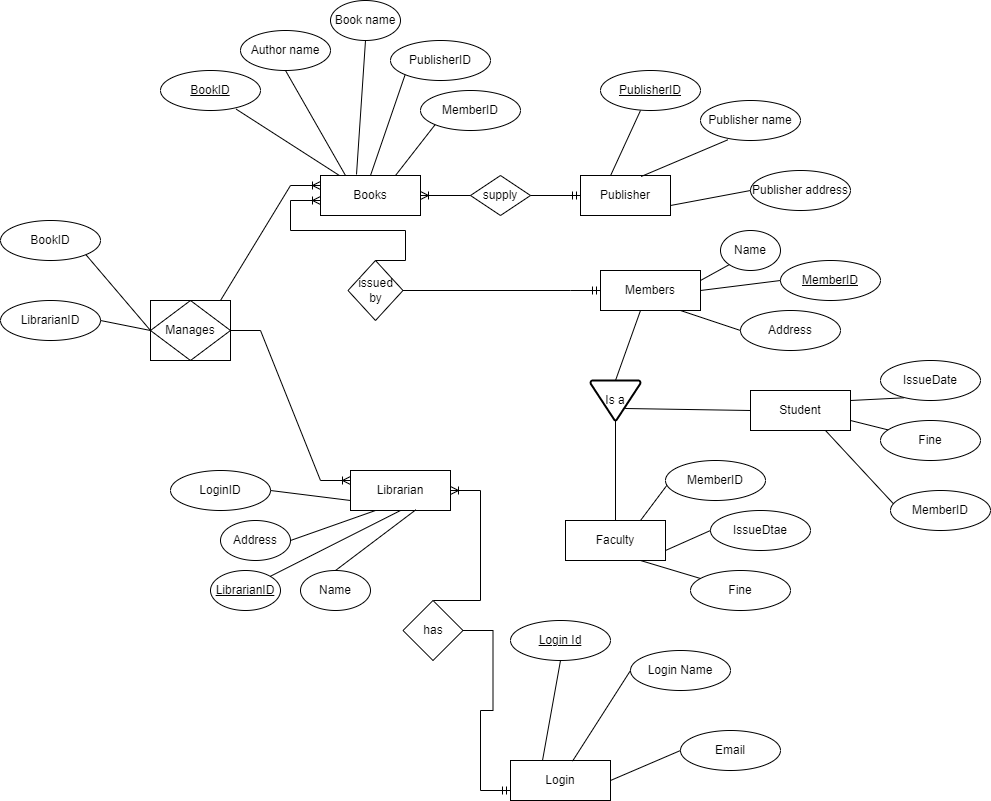

The diagram above was exported from draw.io. Its source (the exported page's mxGraphModel, read from the mxfile embedded in the PNG):
<mxGraphModel dx="1884" dy="438" grid="1" gridSize="10" guides="1" tooltips="1" connect="1" arrows="1" fold="1" page="1" pageScale="1" pageWidth="850" pageHeight="1100" math="0" shadow="0">
  <root>
    <mxCell id="0" />
    <mxCell id="1" parent="0" />
    <mxCell id="9Klx4aqXIrxlVwBksQcf-1" value="Books" style="whiteSpace=wrap;html=1;align=center;" parent="1" vertex="1">
      <mxGeometry x="250" y="205" width="100" height="40" as="geometry" />
    </mxCell>
    <mxCell id="9Klx4aqXIrxlVwBksQcf-2" value="Publisher" style="whiteSpace=wrap;html=1;align=center;" parent="1" vertex="1">
      <mxGeometry x="510" y="205" width="90" height="40" as="geometry" />
    </mxCell>
    <mxCell id="9Klx4aqXIrxlVwBksQcf-3" value="supply" style="shape=rhombus;perimeter=rhombusPerimeter;whiteSpace=wrap;html=1;align=center;" parent="1" vertex="1">
      <mxGeometry x="400" y="205" width="60" height="40" as="geometry" />
    </mxCell>
    <mxCell id="9Klx4aqXIrxlVwBksQcf-7" value="issued&lt;br&gt;by" style="shape=rhombus;perimeter=rhombusPerimeter;whiteSpace=wrap;html=1;align=center;" parent="1" vertex="1">
      <mxGeometry x="277.5" y="290" width="55" height="60" as="geometry" />
    </mxCell>
    <mxCell id="9Klx4aqXIrxlVwBksQcf-10" value="Faculty" style="whiteSpace=wrap;html=1;align=center;" parent="1" vertex="1">
      <mxGeometry x="495" y="550" width="100" height="40" as="geometry" />
    </mxCell>
    <mxCell id="9Klx4aqXIrxlVwBksQcf-14" value="Librarian" style="whiteSpace=wrap;html=1;align=center;" parent="1" vertex="1">
      <mxGeometry x="280" y="500" width="100" height="40" as="geometry" />
    </mxCell>
    <mxCell id="9Klx4aqXIrxlVwBksQcf-15" value="has" style="shape=rhombus;perimeter=rhombusPerimeter;whiteSpace=wrap;html=1;align=center;" parent="1" vertex="1">
      <mxGeometry x="332.5" y="630" width="60" height="60" as="geometry" />
    </mxCell>
    <mxCell id="9Klx4aqXIrxlVwBksQcf-16" value="Login" style="whiteSpace=wrap;html=1;align=center;" parent="1" vertex="1">
      <mxGeometry x="440" y="790" width="100" height="40" as="geometry" />
    </mxCell>
    <mxCell id="9Klx4aqXIrxlVwBksQcf-18" value="" style="edgeStyle=entityRelationEdgeStyle;fontSize=12;html=1;endArrow=ERmandOne;rounded=0;exitX=1;exitY=0.5;exitDx=0;exitDy=0;entryX=0;entryY=0.75;entryDx=0;entryDy=0;" parent="1" source="9Klx4aqXIrxlVwBksQcf-15" target="9Klx4aqXIrxlVwBksQcf-16" edge="1">
      <mxGeometry width="100" height="100" relative="1" as="geometry">
        <mxPoint x="370" y="810" as="sourcePoint" />
        <mxPoint x="470" y="710" as="targetPoint" />
      </mxGeometry>
    </mxCell>
    <mxCell id="9Klx4aqXIrxlVwBksQcf-21" value="Members" style="whiteSpace=wrap;html=1;align=center;" parent="1" vertex="1">
      <mxGeometry x="530" y="300" width="100" height="40" as="geometry" />
    </mxCell>
    <mxCell id="9Klx4aqXIrxlVwBksQcf-22" value="" style="edgeStyle=entityRelationEdgeStyle;fontSize=12;html=1;endArrow=ERoneToMany;rounded=0;" parent="1" target="9Klx4aqXIrxlVwBksQcf-14" edge="1">
      <mxGeometry width="100" height="100" relative="1" as="geometry">
        <mxPoint x="363" y="630" as="sourcePoint" />
        <mxPoint x="470" y="850" as="targetPoint" />
      </mxGeometry>
    </mxCell>
    <mxCell id="9Klx4aqXIrxlVwBksQcf-23" value="" style="edgeStyle=entityRelationEdgeStyle;fontSize=12;html=1;endArrow=ERoneToMany;rounded=0;exitX=0.5;exitY=0;exitDx=0;exitDy=0;" parent="1" source="9Klx4aqXIrxlVwBksQcf-7" edge="1">
      <mxGeometry width="100" height="100" relative="1" as="geometry">
        <mxPoint x="370" y="480" as="sourcePoint" />
        <mxPoint x="250" y="230" as="targetPoint" />
      </mxGeometry>
    </mxCell>
    <mxCell id="9Klx4aqXIrxlVwBksQcf-25" value="" style="edgeStyle=entityRelationEdgeStyle;fontSize=12;html=1;endArrow=ERmandOne;rounded=0;exitX=1;exitY=0.5;exitDx=0;exitDy=0;entryX=0;entryY=0.5;entryDx=0;entryDy=0;" parent="1" source="9Klx4aqXIrxlVwBksQcf-3" target="9Klx4aqXIrxlVwBksQcf-2" edge="1">
      <mxGeometry width="100" height="100" relative="1" as="geometry">
        <mxPoint x="370" y="340" as="sourcePoint" />
        <mxPoint x="470" y="240" as="targetPoint" />
      </mxGeometry>
    </mxCell>
    <mxCell id="9Klx4aqXIrxlVwBksQcf-26" value="" style="edgeStyle=entityRelationEdgeStyle;fontSize=12;html=1;endArrow=ERoneToMany;rounded=0;exitX=0;exitY=0.5;exitDx=0;exitDy=0;entryX=1;entryY=0.5;entryDx=0;entryDy=0;" parent="1" source="9Klx4aqXIrxlVwBksQcf-3" target="9Klx4aqXIrxlVwBksQcf-1" edge="1">
      <mxGeometry width="100" height="100" relative="1" as="geometry">
        <mxPoint x="370" y="340" as="sourcePoint" />
        <mxPoint x="470" y="240" as="targetPoint" />
      </mxGeometry>
    </mxCell>
    <mxCell id="9Klx4aqXIrxlVwBksQcf-30" value="" style="edgeStyle=entityRelationEdgeStyle;fontSize=12;html=1;endArrow=ERoneToMany;rounded=0;exitX=1;exitY=0.5;exitDx=0;exitDy=0;entryX=0;entryY=0.25;entryDx=0;entryDy=0;" parent="1" source="9Klx4aqXIrxlVwBksQcf-36" target="9Klx4aqXIrxlVwBksQcf-14" edge="1">
      <mxGeometry width="100" height="100" relative="1" as="geometry">
        <mxPoint x="80" y="530" as="sourcePoint" />
        <mxPoint x="470" y="550" as="targetPoint" />
      </mxGeometry>
    </mxCell>
    <mxCell id="9Klx4aqXIrxlVwBksQcf-31" value="" style="edgeStyle=entityRelationEdgeStyle;fontSize=12;html=1;endArrow=ERoneToMany;rounded=0;entryX=0;entryY=0.25;entryDx=0;entryDy=0;" parent="1" target="9Klx4aqXIrxlVwBksQcf-1" edge="1">
      <mxGeometry width="100" height="100" relative="1" as="geometry">
        <mxPoint x="120" y="330" as="sourcePoint" />
        <mxPoint x="130" y="300" as="targetPoint" />
      </mxGeometry>
    </mxCell>
    <mxCell id="9Klx4aqXIrxlVwBksQcf-32" value="" style="edgeStyle=entityRelationEdgeStyle;fontSize=12;html=1;endArrow=ERmandOne;rounded=0;exitX=1;exitY=0.5;exitDx=0;exitDy=0;" parent="1" source="9Klx4aqXIrxlVwBksQcf-7" target="9Klx4aqXIrxlVwBksQcf-21" edge="1">
      <mxGeometry width="100" height="100" relative="1" as="geometry">
        <mxPoint x="370" y="410" as="sourcePoint" />
        <mxPoint x="410" y="400" as="targetPoint" />
      </mxGeometry>
    </mxCell>
    <mxCell id="9Klx4aqXIrxlVwBksQcf-33" value="Login Id" style="ellipse;whiteSpace=wrap;html=1;align=center;fontStyle=4;" parent="1" vertex="1">
      <mxGeometry x="440" y="650" width="100" height="40" as="geometry" />
    </mxCell>
    <mxCell id="9Klx4aqXIrxlVwBksQcf-34" value="Login Name" style="ellipse;whiteSpace=wrap;html=1;align=center;" parent="1" vertex="1">
      <mxGeometry x="560" y="680" width="100" height="40" as="geometry" />
    </mxCell>
    <mxCell id="9Klx4aqXIrxlVwBksQcf-35" value="Email" style="ellipse;whiteSpace=wrap;html=1;align=center;" parent="1" vertex="1">
      <mxGeometry x="610" y="760" width="100" height="40" as="geometry" />
    </mxCell>
    <mxCell id="9Klx4aqXIrxlVwBksQcf-36" value="Manages" style="shape=associativeEntity;whiteSpace=wrap;html=1;align=center;" parent="1" vertex="1">
      <mxGeometry x="80" y="330" width="80" height="60" as="geometry" />
    </mxCell>
    <mxCell id="9Klx4aqXIrxlVwBksQcf-37" value="" style="endArrow=none;html=1;rounded=0;exitX=0.32;exitY=0;exitDx=0;exitDy=0;exitPerimeter=0;entryX=0.5;entryY=1;entryDx=0;entryDy=0;" parent="1" source="9Klx4aqXIrxlVwBksQcf-16" target="9Klx4aqXIrxlVwBksQcf-33" edge="1">
      <mxGeometry relative="1" as="geometry">
        <mxPoint x="340" y="680" as="sourcePoint" />
        <mxPoint x="500" y="680" as="targetPoint" />
      </mxGeometry>
    </mxCell>
    <mxCell id="9Klx4aqXIrxlVwBksQcf-38" value="" style="endArrow=none;html=1;rounded=0;exitX=0.62;exitY=0.017;exitDx=0;exitDy=0;exitPerimeter=0;entryX=0;entryY=0.5;entryDx=0;entryDy=0;" parent="1" source="9Klx4aqXIrxlVwBksQcf-16" target="9Klx4aqXIrxlVwBksQcf-34" edge="1">
      <mxGeometry relative="1" as="geometry">
        <mxPoint x="340" y="680" as="sourcePoint" />
        <mxPoint x="500" y="680" as="targetPoint" />
      </mxGeometry>
    </mxCell>
    <mxCell id="9Klx4aqXIrxlVwBksQcf-39" value="" style="endArrow=none;html=1;rounded=0;exitX=1;exitY=0.5;exitDx=0;exitDy=0;entryX=0;entryY=0.5;entryDx=0;entryDy=0;" parent="1" source="9Klx4aqXIrxlVwBksQcf-16" target="9Klx4aqXIrxlVwBksQcf-35" edge="1">
      <mxGeometry relative="1" as="geometry">
        <mxPoint x="340" y="680" as="sourcePoint" />
        <mxPoint x="500" y="680" as="targetPoint" />
      </mxGeometry>
    </mxCell>
    <mxCell id="9Klx4aqXIrxlVwBksQcf-40" value="LibrarianID" style="ellipse;whiteSpace=wrap;html=1;align=center;fontStyle=4;" parent="1" vertex="1">
      <mxGeometry x="140" y="600" width="70" height="40" as="geometry" />
    </mxCell>
    <mxCell id="9Klx4aqXIrxlVwBksQcf-41" value="Name" style="ellipse;whiteSpace=wrap;html=1;align=center;" parent="1" vertex="1">
      <mxGeometry x="230" y="600" width="70" height="40" as="geometry" />
    </mxCell>
    <mxCell id="9Klx4aqXIrxlVwBksQcf-42" value="Address" style="ellipse;whiteSpace=wrap;html=1;align=center;" parent="1" vertex="1">
      <mxGeometry x="150" y="550" width="70" height="40" as="geometry" />
    </mxCell>
    <mxCell id="9Klx4aqXIrxlVwBksQcf-44" value="" style="endArrow=none;html=1;rounded=0;exitX=0.25;exitY=1;exitDx=0;exitDy=0;entryX=1;entryY=0.5;entryDx=0;entryDy=0;" parent="1" source="9Klx4aqXIrxlVwBksQcf-14" target="9Klx4aqXIrxlVwBksQcf-42" edge="1">
      <mxGeometry relative="1" as="geometry">
        <mxPoint x="340" y="710" as="sourcePoint" />
        <mxPoint x="500" y="710" as="targetPoint" />
      </mxGeometry>
    </mxCell>
    <mxCell id="9Klx4aqXIrxlVwBksQcf-45" value="" style="endArrow=none;html=1;rounded=0;exitX=0.5;exitY=1;exitDx=0;exitDy=0;entryX=1;entryY=0;entryDx=0;entryDy=0;" parent="1" source="9Klx4aqXIrxlVwBksQcf-14" target="9Klx4aqXIrxlVwBksQcf-40" edge="1">
      <mxGeometry relative="1" as="geometry">
        <mxPoint x="340" y="710" as="sourcePoint" />
        <mxPoint x="500" y="710" as="targetPoint" />
      </mxGeometry>
    </mxCell>
    <mxCell id="9Klx4aqXIrxlVwBksQcf-46" value="" style="endArrow=none;html=1;rounded=0;exitX=0.653;exitY=0.983;exitDx=0;exitDy=0;exitPerimeter=0;entryX=0.5;entryY=0;entryDx=0;entryDy=0;" parent="1" source="9Klx4aqXIrxlVwBksQcf-14" target="9Klx4aqXIrxlVwBksQcf-41" edge="1">
      <mxGeometry relative="1" as="geometry">
        <mxPoint x="340" y="710" as="sourcePoint" />
        <mxPoint x="500" y="710" as="targetPoint" />
      </mxGeometry>
    </mxCell>
    <mxCell id="9Klx4aqXIrxlVwBksQcf-47" value="" style="endArrow=none;html=1;rounded=0;entryX=0.5;entryY=0;entryDx=0;entryDy=0;" parent="1" edge="1">
      <mxGeometry relative="1" as="geometry">
        <mxPoint x="570" y="340" as="sourcePoint" />
        <mxPoint x="545" y="410" as="targetPoint" />
      </mxGeometry>
    </mxCell>
    <mxCell id="9Klx4aqXIrxlVwBksQcf-49" value="" style="endArrow=none;html=1;rounded=0;entryX=0.5;entryY=0;entryDx=0;entryDy=0;" parent="1" source="DbwjvR1OwsjGAKCGseLc-1" target="9Klx4aqXIrxlVwBksQcf-10" edge="1">
      <mxGeometry relative="1" as="geometry">
        <mxPoint x="545" y="470" as="sourcePoint" />
        <mxPoint x="500" y="360" as="targetPoint" />
      </mxGeometry>
    </mxCell>
    <mxCell id="9Klx4aqXIrxlVwBksQcf-50" value="" style="endArrow=none;html=1;rounded=0;exitX=0.693;exitY=0.7;exitDx=0;exitDy=0;exitPerimeter=0;" parent="1" source="DbwjvR1OwsjGAKCGseLc-1" edge="1">
      <mxGeometry relative="1" as="geometry">
        <mxPoint x="580" y="440" as="sourcePoint" />
        <mxPoint x="680" y="440" as="targetPoint" />
      </mxGeometry>
    </mxCell>
    <mxCell id="9Klx4aqXIrxlVwBksQcf-54" value="Student" style="whiteSpace=wrap;html=1;align=center;" parent="1" vertex="1">
      <mxGeometry x="680" y="420" width="100" height="40" as="geometry" />
    </mxCell>
    <mxCell id="9Klx4aqXIrxlVwBksQcf-55" value="BookID" style="ellipse;whiteSpace=wrap;html=1;align=center;" parent="1" vertex="1">
      <mxGeometry x="-70" y="250" width="100" height="40" as="geometry" />
    </mxCell>
    <mxCell id="9Klx4aqXIrxlVwBksQcf-56" value="LibrarianID" style="ellipse;whiteSpace=wrap;html=1;align=center;" parent="1" vertex="1">
      <mxGeometry x="-70" y="330" width="100" height="40" as="geometry" />
    </mxCell>
    <mxCell id="9Klx4aqXIrxlVwBksQcf-57" value="" style="endArrow=none;html=1;rounded=0;exitX=0;exitY=0.5;exitDx=0;exitDy=0;entryX=1;entryY=1;entryDx=0;entryDy=0;" parent="1" source="9Klx4aqXIrxlVwBksQcf-36" target="9Klx4aqXIrxlVwBksQcf-55" edge="1">
      <mxGeometry relative="1" as="geometry">
        <mxPoint x="340" y="390" as="sourcePoint" />
        <mxPoint x="500" y="390" as="targetPoint" />
      </mxGeometry>
    </mxCell>
    <mxCell id="9Klx4aqXIrxlVwBksQcf-58" value="" style="endArrow=none;html=1;rounded=0;exitX=0;exitY=0.5;exitDx=0;exitDy=0;entryX=1;entryY=0.5;entryDx=0;entryDy=0;" parent="1" source="9Klx4aqXIrxlVwBksQcf-36" target="9Klx4aqXIrxlVwBksQcf-56" edge="1">
      <mxGeometry relative="1" as="geometry">
        <mxPoint x="340" y="390" as="sourcePoint" />
        <mxPoint x="500" y="390" as="targetPoint" />
      </mxGeometry>
    </mxCell>
    <mxCell id="9Klx4aqXIrxlVwBksQcf-60" value="IssueDate" style="ellipse;whiteSpace=wrap;html=1;align=center;" parent="1" vertex="1">
      <mxGeometry x="810" y="390" width="100" height="40" as="geometry" />
    </mxCell>
    <mxCell id="9Klx4aqXIrxlVwBksQcf-61" value="Fine" style="ellipse;whiteSpace=wrap;html=1;align=center;" parent="1" vertex="1">
      <mxGeometry x="810" y="450" width="100" height="40" as="geometry" />
    </mxCell>
    <mxCell id="9Klx4aqXIrxlVwBksQcf-62" value="" style="endArrow=none;html=1;rounded=0;exitX=0.75;exitY=1;exitDx=0;exitDy=0;entryX=0.267;entryY=0.933;entryDx=0;entryDy=0;entryPerimeter=0;" parent="1" source="9Klx4aqXIrxlVwBksQcf-54" edge="1">
      <mxGeometry relative="1" as="geometry">
        <mxPoint x="380" y="390" as="sourcePoint" />
        <mxPoint x="826.6999999999998" y="537.32" as="targetPoint" />
      </mxGeometry>
    </mxCell>
    <mxCell id="9Klx4aqXIrxlVwBksQcf-63" value="" style="endArrow=none;html=1;rounded=0;exitX=1;exitY=0.25;exitDx=0;exitDy=0;entryX=0.233;entryY=0.933;entryDx=0;entryDy=0;entryPerimeter=0;" parent="1" source="9Klx4aqXIrxlVwBksQcf-54" target="9Klx4aqXIrxlVwBksQcf-60" edge="1">
      <mxGeometry relative="1" as="geometry">
        <mxPoint x="380" y="390" as="sourcePoint" />
        <mxPoint x="540" y="390" as="targetPoint" />
      </mxGeometry>
    </mxCell>
    <mxCell id="9Klx4aqXIrxlVwBksQcf-64" value="" style="endArrow=none;html=1;rounded=0;exitX=1;exitY=0.75;exitDx=0;exitDy=0;" parent="1" source="9Klx4aqXIrxlVwBksQcf-54" target="9Klx4aqXIrxlVwBksQcf-61" edge="1">
      <mxGeometry relative="1" as="geometry">
        <mxPoint x="380" y="390" as="sourcePoint" />
        <mxPoint x="540" y="390" as="targetPoint" />
      </mxGeometry>
    </mxCell>
    <mxCell id="9Klx4aqXIrxlVwBksQcf-66" value="IssueDtae" style="ellipse;whiteSpace=wrap;html=1;align=center;" parent="1" vertex="1">
      <mxGeometry x="640" y="540" width="100" height="40" as="geometry" />
    </mxCell>
    <mxCell id="9Klx4aqXIrxlVwBksQcf-67" value="Fine" style="ellipse;whiteSpace=wrap;html=1;align=center;" parent="1" vertex="1">
      <mxGeometry x="620" y="600" width="100" height="40" as="geometry" />
    </mxCell>
    <mxCell id="9Klx4aqXIrxlVwBksQcf-68" value="" style="endArrow=none;html=1;rounded=0;exitX=0.75;exitY=0;exitDx=0;exitDy=0;entryX=0;entryY=0.5;entryDx=0;entryDy=0;" parent="1" source="9Klx4aqXIrxlVwBksQcf-10" edge="1">
      <mxGeometry relative="1" as="geometry">
        <mxPoint x="380" y="460" as="sourcePoint" />
        <mxPoint x="600" y="510" as="targetPoint" />
      </mxGeometry>
    </mxCell>
    <mxCell id="9Klx4aqXIrxlVwBksQcf-69" value="" style="endArrow=none;html=1;rounded=0;exitX=1;exitY=0.75;exitDx=0;exitDy=0;entryX=0;entryY=0.5;entryDx=0;entryDy=0;" parent="1" source="9Klx4aqXIrxlVwBksQcf-10" target="9Klx4aqXIrxlVwBksQcf-66" edge="1">
      <mxGeometry relative="1" as="geometry">
        <mxPoint x="380" y="460" as="sourcePoint" />
        <mxPoint x="540" y="460" as="targetPoint" />
      </mxGeometry>
    </mxCell>
    <mxCell id="9Klx4aqXIrxlVwBksQcf-70" value="" style="endArrow=none;html=1;rounded=0;" parent="1" target="9Klx4aqXIrxlVwBksQcf-67" edge="1">
      <mxGeometry relative="1" as="geometry">
        <mxPoint x="570" y="590" as="sourcePoint" />
        <mxPoint x="540" y="460" as="targetPoint" />
      </mxGeometry>
    </mxCell>
    <mxCell id="9Klx4aqXIrxlVwBksQcf-71" value="BookID" style="ellipse;whiteSpace=wrap;html=1;align=center;fontStyle=4;" parent="1" vertex="1">
      <mxGeometry x="90" y="100" width="100" height="40" as="geometry" />
    </mxCell>
    <mxCell id="9Klx4aqXIrxlVwBksQcf-72" value="Book name" style="ellipse;whiteSpace=wrap;html=1;align=center;" parent="1" vertex="1">
      <mxGeometry x="260" y="30" width="70" height="40" as="geometry" />
    </mxCell>
    <mxCell id="9Klx4aqXIrxlVwBksQcf-73" value="Author name" style="ellipse;whiteSpace=wrap;html=1;align=center;" parent="1" vertex="1">
      <mxGeometry x="170" y="60" width="90" height="40" as="geometry" />
    </mxCell>
    <mxCell id="9Klx4aqXIrxlVwBksQcf-74" value="" style="endArrow=none;html=1;rounded=0;entryX=0.757;entryY=0.967;entryDx=0;entryDy=0;entryPerimeter=0;" parent="1" source="9Klx4aqXIrxlVwBksQcf-1" target="9Klx4aqXIrxlVwBksQcf-71" edge="1">
      <mxGeometry relative="1" as="geometry">
        <mxPoint x="380" y="170" as="sourcePoint" />
        <mxPoint x="540" y="170" as="targetPoint" />
      </mxGeometry>
    </mxCell>
    <mxCell id="9Klx4aqXIrxlVwBksQcf-75" value="" style="endArrow=none;html=1;rounded=0;exitX=0.25;exitY=0;exitDx=0;exitDy=0;entryX=0.5;entryY=1;entryDx=0;entryDy=0;" parent="1" source="9Klx4aqXIrxlVwBksQcf-1" target="9Klx4aqXIrxlVwBksQcf-73" edge="1">
      <mxGeometry relative="1" as="geometry">
        <mxPoint x="380" y="170" as="sourcePoint" />
        <mxPoint x="540" y="170" as="targetPoint" />
      </mxGeometry>
    </mxCell>
    <mxCell id="9Klx4aqXIrxlVwBksQcf-76" value="" style="endArrow=none;html=1;rounded=0;exitX=0.36;exitY=-0.025;exitDx=0;exitDy=0;exitPerimeter=0;entryX=0.5;entryY=1;entryDx=0;entryDy=0;" parent="1" source="9Klx4aqXIrxlVwBksQcf-1" target="9Klx4aqXIrxlVwBksQcf-72" edge="1">
      <mxGeometry relative="1" as="geometry">
        <mxPoint x="290" y="200" as="sourcePoint" />
        <mxPoint x="280" y="70" as="targetPoint" />
      </mxGeometry>
    </mxCell>
    <mxCell id="9Klx4aqXIrxlVwBksQcf-77" value="PublisherID" style="ellipse;whiteSpace=wrap;html=1;align=center;fontStyle=4;" parent="1" vertex="1">
      <mxGeometry x="530" y="100" width="100" height="40" as="geometry" />
    </mxCell>
    <mxCell id="9Klx4aqXIrxlVwBksQcf-78" value="Publisher name" style="ellipse;whiteSpace=wrap;html=1;align=center;" parent="1" vertex="1">
      <mxGeometry x="630" y="130" width="100" height="40" as="geometry" />
    </mxCell>
    <mxCell id="9Klx4aqXIrxlVwBksQcf-79" value="Publisher address" style="ellipse;whiteSpace=wrap;html=1;align=center;" parent="1" vertex="1">
      <mxGeometry x="680" y="200" width="100" height="40" as="geometry" />
    </mxCell>
    <mxCell id="9Klx4aqXIrxlVwBksQcf-80" value="" style="endArrow=none;html=1;rounded=0;exitX=0.333;exitY=0.008;exitDx=0;exitDy=0;exitPerimeter=0;" parent="1" source="9Klx4aqXIrxlVwBksQcf-2" edge="1">
      <mxGeometry relative="1" as="geometry">
        <mxPoint x="540" y="200" as="sourcePoint" />
        <mxPoint x="570" y="140" as="targetPoint" />
      </mxGeometry>
    </mxCell>
    <mxCell id="9Klx4aqXIrxlVwBksQcf-81" value="" style="endArrow=none;html=1;rounded=0;exitX=0.674;exitY=0.025;exitDx=0;exitDy=0;exitPerimeter=0;entryX=0.273;entryY=0.983;entryDx=0;entryDy=0;entryPerimeter=0;" parent="1" source="9Klx4aqXIrxlVwBksQcf-2" target="9Klx4aqXIrxlVwBksQcf-78" edge="1">
      <mxGeometry relative="1" as="geometry">
        <mxPoint x="380" y="170" as="sourcePoint" />
        <mxPoint x="540" y="170" as="targetPoint" />
      </mxGeometry>
    </mxCell>
    <mxCell id="9Klx4aqXIrxlVwBksQcf-82" value="" style="endArrow=none;html=1;rounded=0;exitX=1;exitY=0.75;exitDx=0;exitDy=0;entryX=0;entryY=0.5;entryDx=0;entryDy=0;" parent="1" source="9Klx4aqXIrxlVwBksQcf-2" target="9Klx4aqXIrxlVwBksQcf-79" edge="1">
      <mxGeometry relative="1" as="geometry">
        <mxPoint x="380" y="170" as="sourcePoint" />
        <mxPoint x="540" y="170" as="targetPoint" />
      </mxGeometry>
    </mxCell>
    <mxCell id="DbwjvR1OwsjGAKCGseLc-1" value="Is a" style="strokeWidth=2;html=1;shape=mxgraph.flowchart.merge_or_storage;whiteSpace=wrap;" vertex="1" parent="1">
      <mxGeometry x="520" y="410" width="50" height="40" as="geometry" />
    </mxCell>
    <mxCell id="DbwjvR1OwsjGAKCGseLc-2" value="MemberID" style="ellipse;whiteSpace=wrap;html=1;align=center;" vertex="1" parent="1">
      <mxGeometry x="820" y="520" width="100" height="40" as="geometry" />
    </mxCell>
    <mxCell id="DbwjvR1OwsjGAKCGseLc-3" value="MemberID" style="ellipse;whiteSpace=wrap;html=1;align=center;" vertex="1" parent="1">
      <mxGeometry x="595" y="490" width="100" height="40" as="geometry" />
    </mxCell>
    <mxCell id="DbwjvR1OwsjGAKCGseLc-4" value="Address" style="ellipse;whiteSpace=wrap;html=1;align=center;" vertex="1" parent="1">
      <mxGeometry x="670" y="340" width="100" height="40" as="geometry" />
    </mxCell>
    <mxCell id="DbwjvR1OwsjGAKCGseLc-5" value="MemberID" style="ellipse;whiteSpace=wrap;html=1;align=center;fontStyle=4;" vertex="1" parent="1">
      <mxGeometry x="710" y="290" width="100" height="40" as="geometry" />
    </mxCell>
    <mxCell id="DbwjvR1OwsjGAKCGseLc-6" value="Name" style="ellipse;whiteSpace=wrap;html=1;align=center;" vertex="1" parent="1">
      <mxGeometry x="650" y="260" width="60" height="40" as="geometry" />
    </mxCell>
    <mxCell id="DbwjvR1OwsjGAKCGseLc-7" value="" style="endArrow=none;html=1;rounded=0;exitX=1;exitY=0.25;exitDx=0;exitDy=0;entryX=0;entryY=1;entryDx=0;entryDy=0;" edge="1" parent="1" source="9Klx4aqXIrxlVwBksQcf-21" target="DbwjvR1OwsjGAKCGseLc-6">
      <mxGeometry relative="1" as="geometry">
        <mxPoint x="370" y="360" as="sourcePoint" />
        <mxPoint x="530" y="360" as="targetPoint" />
      </mxGeometry>
    </mxCell>
    <mxCell id="DbwjvR1OwsjGAKCGseLc-8" value="" style="endArrow=none;html=1;rounded=0;exitX=1;exitY=0.5;exitDx=0;exitDy=0;entryX=0;entryY=0.5;entryDx=0;entryDy=0;" edge="1" parent="1" source="9Klx4aqXIrxlVwBksQcf-21" target="DbwjvR1OwsjGAKCGseLc-5">
      <mxGeometry relative="1" as="geometry">
        <mxPoint x="370" y="360" as="sourcePoint" />
        <mxPoint x="530" y="360" as="targetPoint" />
      </mxGeometry>
    </mxCell>
    <mxCell id="DbwjvR1OwsjGAKCGseLc-9" value="" style="endArrow=none;html=1;rounded=0;entryX=0;entryY=0.5;entryDx=0;entryDy=0;" edge="1" parent="1" target="DbwjvR1OwsjGAKCGseLc-4">
      <mxGeometry relative="1" as="geometry">
        <mxPoint x="610" y="340" as="sourcePoint" />
        <mxPoint x="530" y="360" as="targetPoint" />
      </mxGeometry>
    </mxCell>
    <mxCell id="DbwjvR1OwsjGAKCGseLc-10" value="LoginID" style="ellipse;whiteSpace=wrap;html=1;align=center;" vertex="1" parent="1">
      <mxGeometry x="100" y="500" width="100" height="40" as="geometry" />
    </mxCell>
    <mxCell id="DbwjvR1OwsjGAKCGseLc-11" value="" style="endArrow=none;html=1;rounded=0;exitX=0;exitY=0.75;exitDx=0;exitDy=0;entryX=1;entryY=0.5;entryDx=0;entryDy=0;" edge="1" parent="1" source="9Klx4aqXIrxlVwBksQcf-14" target="DbwjvR1OwsjGAKCGseLc-10">
      <mxGeometry relative="1" as="geometry">
        <mxPoint x="370" y="540" as="sourcePoint" />
        <mxPoint x="530" y="540" as="targetPoint" />
      </mxGeometry>
    </mxCell>
    <mxCell id="DbwjvR1OwsjGAKCGseLc-12" value="PublisherID" style="ellipse;whiteSpace=wrap;html=1;align=center;" vertex="1" parent="1">
      <mxGeometry x="320" y="70" width="100" height="40" as="geometry" />
    </mxCell>
    <mxCell id="DbwjvR1OwsjGAKCGseLc-13" value="MemberID" style="ellipse;whiteSpace=wrap;html=1;align=center;" vertex="1" parent="1">
      <mxGeometry x="350" y="120" width="100" height="40" as="geometry" />
    </mxCell>
    <mxCell id="DbwjvR1OwsjGAKCGseLc-14" value="" style="endArrow=none;html=1;rounded=0;exitX=0.5;exitY=0;exitDx=0;exitDy=0;entryX=0;entryY=1;entryDx=0;entryDy=0;" edge="1" parent="1" source="9Klx4aqXIrxlVwBksQcf-1" target="DbwjvR1OwsjGAKCGseLc-12">
      <mxGeometry relative="1" as="geometry">
        <mxPoint x="370" y="140" as="sourcePoint" />
        <mxPoint x="530" y="140" as="targetPoint" />
      </mxGeometry>
    </mxCell>
    <mxCell id="DbwjvR1OwsjGAKCGseLc-15" value="" style="endArrow=none;html=1;rounded=0;exitX=0.75;exitY=0;exitDx=0;exitDy=0;entryX=0;entryY=1;entryDx=0;entryDy=0;" edge="1" parent="1" source="9Klx4aqXIrxlVwBksQcf-1" target="DbwjvR1OwsjGAKCGseLc-13">
      <mxGeometry relative="1" as="geometry">
        <mxPoint x="370" y="140" as="sourcePoint" />
        <mxPoint x="530" y="140" as="targetPoint" />
      </mxGeometry>
    </mxCell>
  </root>
</mxGraphModel>